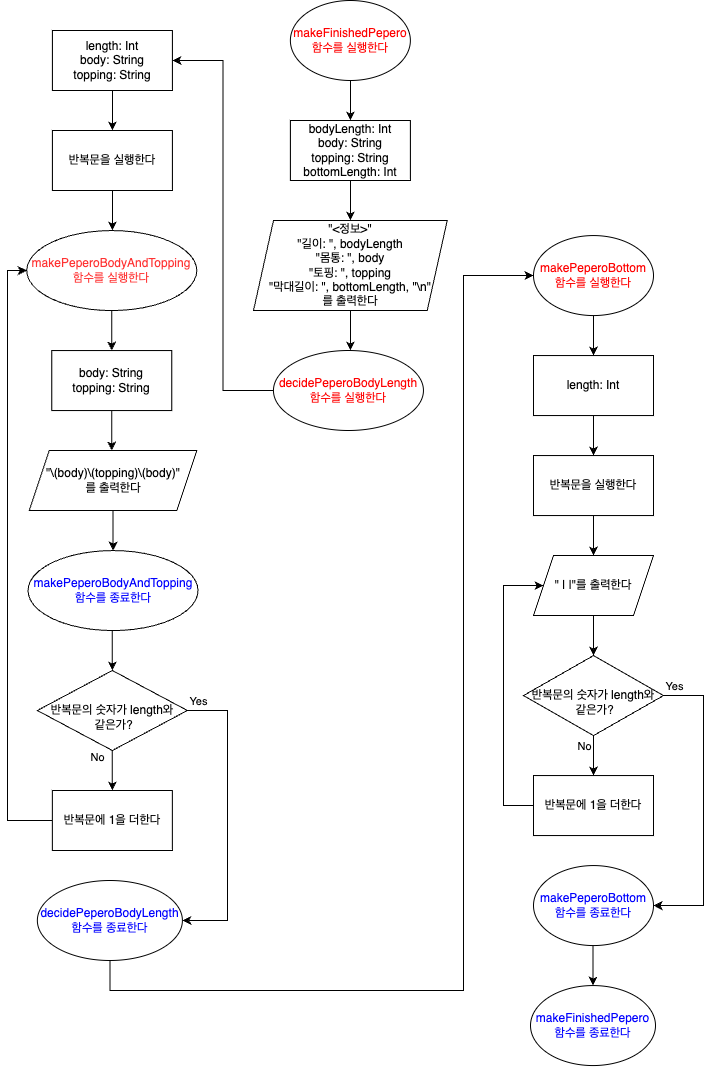

The diagram above was exported from draw.io. Its source (the exported page's mxGraphModel, read from the mxfile embedded in the PNG):
<mxGraphModel dx="2022" dy="1206" grid="1" gridSize="10" guides="1" tooltips="1" connect="1" arrows="1" fold="1" page="1" pageScale="1" pageWidth="827" pageHeight="1169" math="0" shadow="0">
  <root>
    <mxCell id="0" />
    <mxCell id="1" parent="0" />
    <mxCell id="5YEQBDW-T-td1LSV2sMP-67" style="edgeStyle=orthogonalEdgeStyle;rounded=0;orthogonalLoop=1;jettySize=auto;html=1;fontColor=#0000FF;entryX=1;entryY=0.5;entryDx=0;entryDy=0;" edge="1" parent="1" source="5YEQBDW-T-td1LSV2sMP-1" target="5YEQBDW-T-td1LSV2sMP-8">
      <mxGeometry relative="1" as="geometry">
        <mxPoint x="530" y="409.9999999999998" as="targetPoint" />
      </mxGeometry>
    </mxCell>
    <mxCell id="5YEQBDW-T-td1LSV2sMP-1" value="&lt;font color=&quot;#ff0000&quot;&gt;decidePeperoBodyLength함수를 실행한다&lt;/font&gt;" style="ellipse;whiteSpace=wrap;html=1;" vertex="1" parent="1">
      <mxGeometry x="569.95" y="390" width="150" height="80" as="geometry" />
    </mxCell>
    <mxCell id="5YEQBDW-T-td1LSV2sMP-6" value="" style="edgeStyle=orthogonalEdgeStyle;rounded=0;orthogonalLoop=1;jettySize=auto;html=1;" edge="1" parent="1" source="5YEQBDW-T-td1LSV2sMP-2">
      <mxGeometry relative="1" as="geometry">
        <mxPoint x="408.28" y="390.05999999999995" as="targetPoint" />
      </mxGeometry>
    </mxCell>
    <mxCell id="5YEQBDW-T-td1LSV2sMP-2" value="&lt;font color=&quot;#ff3333&quot;&gt;makePeperoBodyAndTopping 함수를 실행한다&lt;/font&gt;" style="ellipse;whiteSpace=wrap;html=1;" vertex="1" parent="1">
      <mxGeometry x="323.28" y="270.05999999999995" width="170" height="80" as="geometry" />
    </mxCell>
    <mxCell id="5YEQBDW-T-td1LSV2sMP-35" value="" style="edgeStyle=orthogonalEdgeStyle;rounded=0;orthogonalLoop=1;jettySize=auto;html=1;" edge="1" parent="1" source="5YEQBDW-T-td1LSV2sMP-3" target="5YEQBDW-T-td1LSV2sMP-34">
      <mxGeometry relative="1" as="geometry" />
    </mxCell>
    <mxCell id="5YEQBDW-T-td1LSV2sMP-3" value="&lt;font color=&quot;#ff0000&quot;&gt;makePeperoBottom&lt;br&gt;함수를 실행한다&lt;/font&gt;" style="ellipse;whiteSpace=wrap;html=1;" vertex="1" parent="1">
      <mxGeometry x="830" y="275.06" width="120" height="80" as="geometry" />
    </mxCell>
    <mxCell id="5YEQBDW-T-td1LSV2sMP-53" value="" style="edgeStyle=orthogonalEdgeStyle;rounded=0;orthogonalLoop=1;jettySize=auto;html=1;" edge="1" parent="1" source="5YEQBDW-T-td1LSV2sMP-4" target="5YEQBDW-T-td1LSV2sMP-52">
      <mxGeometry relative="1" as="geometry" />
    </mxCell>
    <mxCell id="5YEQBDW-T-td1LSV2sMP-4" value="&lt;font color=&quot;#ff0000&quot;&gt;makeFinishedPepero함수를 실행한다&lt;/font&gt;" style="ellipse;whiteSpace=wrap;html=1;" vertex="1" parent="1">
      <mxGeometry x="586.88" y="40" width="120" height="80" as="geometry" />
    </mxCell>
    <mxCell id="5YEQBDW-T-td1LSV2sMP-11" value="" style="edgeStyle=orthogonalEdgeStyle;rounded=0;orthogonalLoop=1;jettySize=auto;html=1;" edge="1" parent="1" source="5YEQBDW-T-td1LSV2sMP-8" target="5YEQBDW-T-td1LSV2sMP-10">
      <mxGeometry relative="1" as="geometry" />
    </mxCell>
    <mxCell id="5YEQBDW-T-td1LSV2sMP-8" value="length: Int&lt;br&gt;body: String&lt;br&gt;topping: String" style="whiteSpace=wrap;html=1;" vertex="1" parent="1">
      <mxGeometry x="348.90000000000003" y="70" width="120" height="60" as="geometry" />
    </mxCell>
    <mxCell id="5YEQBDW-T-td1LSV2sMP-13" value="" style="edgeStyle=orthogonalEdgeStyle;rounded=0;orthogonalLoop=1;jettySize=auto;html=1;entryX=0.5;entryY=0;entryDx=0;entryDy=0;" edge="1" parent="1" source="5YEQBDW-T-td1LSV2sMP-10">
      <mxGeometry relative="1" as="geometry">
        <mxPoint x="408.9000000000001" y="269.9999999999998" as="targetPoint" />
      </mxGeometry>
    </mxCell>
    <mxCell id="5YEQBDW-T-td1LSV2sMP-10" value="반복문을 실행한다" style="whiteSpace=wrap;html=1;" vertex="1" parent="1">
      <mxGeometry x="348.90000000000003" y="170" width="120" height="60" as="geometry" />
    </mxCell>
    <mxCell id="5YEQBDW-T-td1LSV2sMP-27" value="" style="edgeStyle=orthogonalEdgeStyle;rounded=0;orthogonalLoop=1;jettySize=auto;html=1;" edge="1" parent="1" source="5YEQBDW-T-td1LSV2sMP-12" target="5YEQBDW-T-td1LSV2sMP-26">
      <mxGeometry relative="1" as="geometry" />
    </mxCell>
    <mxCell id="5YEQBDW-T-td1LSV2sMP-28" value="No" style="edgeLabel;html=1;align=center;verticalAlign=middle;resizable=0;points=[];" vertex="1" connectable="0" parent="5YEQBDW-T-td1LSV2sMP-27">
      <mxGeometry x="-0.72" y="2" relative="1" as="geometry">
        <mxPoint x="-17" as="offset" />
      </mxGeometry>
    </mxCell>
    <mxCell id="5YEQBDW-T-td1LSV2sMP-31" value="" style="edgeStyle=orthogonalEdgeStyle;rounded=0;orthogonalLoop=1;jettySize=auto;html=1;" edge="1" parent="1" source="5YEQBDW-T-td1LSV2sMP-12">
      <mxGeometry relative="1" as="geometry">
        <mxPoint x="478.8499999999999" y="959.9411764705881" as="targetPoint" />
        <Array as="points">
          <mxPoint x="523.9000000000001" y="750" />
          <mxPoint x="523.9000000000001" y="960" />
        </Array>
      </mxGeometry>
    </mxCell>
    <mxCell id="5YEQBDW-T-td1LSV2sMP-32" value="Yes" style="edgeLabel;html=1;align=center;verticalAlign=middle;resizable=0;points=[];" vertex="1" connectable="0" parent="5YEQBDW-T-td1LSV2sMP-31">
      <mxGeometry x="-0.7923" y="-3" relative="1" as="geometry">
        <mxPoint x="-20" y="-13" as="offset" />
      </mxGeometry>
    </mxCell>
    <mxCell id="5YEQBDW-T-td1LSV2sMP-12" value="&lt;br&gt;반복문의 숫자가 length와&lt;br&gt;&amp;nbsp;같은가?" style="rhombus;whiteSpace=wrap;html=1;" vertex="1" parent="1">
      <mxGeometry x="333.85" y="710" width="150" height="80" as="geometry" />
    </mxCell>
    <mxCell id="5YEQBDW-T-td1LSV2sMP-17" value="" style="edgeStyle=orthogonalEdgeStyle;rounded=0;orthogonalLoop=1;jettySize=auto;html=1;" edge="1" parent="1" source="5YEQBDW-T-td1LSV2sMP-16">
      <mxGeometry relative="1" as="geometry">
        <mxPoint x="408.28" y="490.05999999999995" as="targetPoint" />
      </mxGeometry>
    </mxCell>
    <mxCell id="5YEQBDW-T-td1LSV2sMP-16" value="body: String&lt;br&gt;topping: String" style="whiteSpace=wrap;html=1;" vertex="1" parent="1">
      <mxGeometry x="348.28" y="390.05999999999995" width="120" height="60" as="geometry" />
    </mxCell>
    <mxCell id="5YEQBDW-T-td1LSV2sMP-24" value="" style="edgeStyle=orthogonalEdgeStyle;rounded=0;orthogonalLoop=1;jettySize=auto;html=1;" edge="1" parent="1" target="5YEQBDW-T-td1LSV2sMP-12">
      <mxGeometry relative="1" as="geometry">
        <mxPoint x="408.8500000000001" y="669.9999999999998" as="sourcePoint" />
      </mxGeometry>
    </mxCell>
    <mxCell id="5YEQBDW-T-td1LSV2sMP-29" style="edgeStyle=orthogonalEdgeStyle;rounded=0;orthogonalLoop=1;jettySize=auto;html=1;entryX=0;entryY=0.5;entryDx=0;entryDy=0;" edge="1" parent="1" source="5YEQBDW-T-td1LSV2sMP-26" target="5YEQBDW-T-td1LSV2sMP-2">
      <mxGeometry relative="1" as="geometry">
        <mxPoint x="323.8500000000001" y="639.9999999999998" as="targetPoint" />
        <Array as="points">
          <mxPoint x="304" y="860" />
          <mxPoint x="304" y="310" />
        </Array>
      </mxGeometry>
    </mxCell>
    <mxCell id="5YEQBDW-T-td1LSV2sMP-26" value="반복문에 1을 더한다" style="whiteSpace=wrap;html=1;" vertex="1" parent="1">
      <mxGeometry x="348.85" y="830" width="120" height="60" as="geometry" />
    </mxCell>
    <mxCell id="5YEQBDW-T-td1LSV2sMP-37" value="" style="edgeStyle=orthogonalEdgeStyle;rounded=0;orthogonalLoop=1;jettySize=auto;html=1;" edge="1" parent="1" source="5YEQBDW-T-td1LSV2sMP-34" target="5YEQBDW-T-td1LSV2sMP-36">
      <mxGeometry relative="1" as="geometry" />
    </mxCell>
    <mxCell id="5YEQBDW-T-td1LSV2sMP-34" value="length: Int" style="whiteSpace=wrap;html=1;" vertex="1" parent="1">
      <mxGeometry x="830" y="395.06" width="120" height="60" as="geometry" />
    </mxCell>
    <mxCell id="5YEQBDW-T-td1LSV2sMP-40" value="" style="edgeStyle=orthogonalEdgeStyle;rounded=0;orthogonalLoop=1;jettySize=auto;html=1;" edge="1" parent="1" source="5YEQBDW-T-td1LSV2sMP-36" target="5YEQBDW-T-td1LSV2sMP-39">
      <mxGeometry relative="1" as="geometry" />
    </mxCell>
    <mxCell id="5YEQBDW-T-td1LSV2sMP-36" value="반복문을 실행한다" style="whiteSpace=wrap;html=1;" vertex="1" parent="1">
      <mxGeometry x="830" y="495.06" width="120" height="60" as="geometry" />
    </mxCell>
    <mxCell id="5YEQBDW-T-td1LSV2sMP-62" value="" style="edgeStyle=orthogonalEdgeStyle;rounded=0;orthogonalLoop=1;jettySize=auto;html=1;" edge="1" parent="1" source="5YEQBDW-T-td1LSV2sMP-38" target="5YEQBDW-T-td1LSV2sMP-61">
      <mxGeometry relative="1" as="geometry" />
    </mxCell>
    <mxCell id="5YEQBDW-T-td1LSV2sMP-38" value="&quot;\(body)\(topping)\(body)&quot;&lt;br style=&quot;border-color: var(--border-color);&quot;&gt;를 출력한다" style="shape=parallelogram;perimeter=parallelogramPerimeter;whiteSpace=wrap;html=1;fixedSize=1;" vertex="1" parent="1">
      <mxGeometry x="325.78" y="490.05999999999995" width="167.5" height="60" as="geometry" />
    </mxCell>
    <mxCell id="5YEQBDW-T-td1LSV2sMP-42" value="" style="edgeStyle=orthogonalEdgeStyle;rounded=0;orthogonalLoop=1;jettySize=auto;html=1;" edge="1" parent="1" source="5YEQBDW-T-td1LSV2sMP-39" target="5YEQBDW-T-td1LSV2sMP-41">
      <mxGeometry relative="1" as="geometry" />
    </mxCell>
    <mxCell id="5YEQBDW-T-td1LSV2sMP-39" value="&quot; | |&quot;를 출력한다" style="shape=parallelogram;perimeter=parallelogramPerimeter;whiteSpace=wrap;html=1;fixedSize=1;" vertex="1" parent="1">
      <mxGeometry x="830" y="595.06" width="120" height="60" as="geometry" />
    </mxCell>
    <mxCell id="5YEQBDW-T-td1LSV2sMP-44" value="" style="edgeStyle=orthogonalEdgeStyle;rounded=0;orthogonalLoop=1;jettySize=auto;html=1;" edge="1" parent="1" source="5YEQBDW-T-td1LSV2sMP-41" target="5YEQBDW-T-td1LSV2sMP-43">
      <mxGeometry relative="1" as="geometry" />
    </mxCell>
    <mxCell id="5YEQBDW-T-td1LSV2sMP-46" value="No" style="edgeLabel;html=1;align=center;verticalAlign=middle;resizable=0;points=[];" vertex="1" connectable="0" parent="5YEQBDW-T-td1LSV2sMP-44">
      <mxGeometry x="-0.3357" y="-1" relative="1" as="geometry">
        <mxPoint x="-9" y="-3" as="offset" />
      </mxGeometry>
    </mxCell>
    <mxCell id="5YEQBDW-T-td1LSV2sMP-50" style="edgeStyle=orthogonalEdgeStyle;rounded=0;orthogonalLoop=1;jettySize=auto;html=1;entryX=1;entryY=0.5;entryDx=0;entryDy=0;" edge="1" parent="1" source="5YEQBDW-T-td1LSV2sMP-41">
      <mxGeometry relative="1" as="geometry">
        <mxPoint x="950" y="945.0599999999997" as="targetPoint" />
        <Array as="points">
          <mxPoint x="1000" y="735.06" />
          <mxPoint x="1000" y="945.06" />
        </Array>
      </mxGeometry>
    </mxCell>
    <mxCell id="5YEQBDW-T-td1LSV2sMP-51" value="Yes" style="edgeLabel;html=1;align=center;verticalAlign=middle;resizable=0;points=[];" vertex="1" connectable="0" parent="5YEQBDW-T-td1LSV2sMP-50">
      <mxGeometry x="-0.9236" y="2" relative="1" as="geometry">
        <mxPoint y="-8" as="offset" />
      </mxGeometry>
    </mxCell>
    <mxCell id="5YEQBDW-T-td1LSV2sMP-41" value="&lt;br&gt;반복문의 숫자가 length와&lt;br&gt;&amp;nbsp;같은가?" style="rhombus;whiteSpace=wrap;html=1;" vertex="1" parent="1">
      <mxGeometry x="820" y="695.06" width="140" height="80" as="geometry" />
    </mxCell>
    <mxCell id="5YEQBDW-T-td1LSV2sMP-45" style="edgeStyle=orthogonalEdgeStyle;rounded=0;orthogonalLoop=1;jettySize=auto;html=1;entryX=0;entryY=0.5;entryDx=0;entryDy=0;" edge="1" parent="1" source="5YEQBDW-T-td1LSV2sMP-43" target="5YEQBDW-T-td1LSV2sMP-39">
      <mxGeometry relative="1" as="geometry">
        <Array as="points">
          <mxPoint x="800" y="845.06" />
          <mxPoint x="800" y="625.06" />
        </Array>
      </mxGeometry>
    </mxCell>
    <mxCell id="5YEQBDW-T-td1LSV2sMP-43" value="반복문에 1을 더한다" style="whiteSpace=wrap;html=1;" vertex="1" parent="1">
      <mxGeometry x="830" y="815.06" width="120" height="60" as="geometry" />
    </mxCell>
    <mxCell id="5YEQBDW-T-td1LSV2sMP-55" value="" style="edgeStyle=orthogonalEdgeStyle;rounded=0;orthogonalLoop=1;jettySize=auto;html=1;" edge="1" parent="1" source="5YEQBDW-T-td1LSV2sMP-52" target="5YEQBDW-T-td1LSV2sMP-54">
      <mxGeometry relative="1" as="geometry" />
    </mxCell>
    <mxCell id="5YEQBDW-T-td1LSV2sMP-52" value="bodyLength: Int&lt;br&gt;body: String&lt;br&gt;topping: String&lt;br&gt;bottomLength: Int" style="whiteSpace=wrap;html=1;" vertex="1" parent="1">
      <mxGeometry x="586.88" y="160" width="120" height="60" as="geometry" />
    </mxCell>
    <mxCell id="5YEQBDW-T-td1LSV2sMP-58" value="" style="edgeStyle=orthogonalEdgeStyle;rounded=0;orthogonalLoop=1;jettySize=auto;html=1;" edge="1" parent="1" source="5YEQBDW-T-td1LSV2sMP-54">
      <mxGeometry relative="1" as="geometry">
        <mxPoint x="646.875" y="389.9999999999998" as="targetPoint" />
      </mxGeometry>
    </mxCell>
    <mxCell id="5YEQBDW-T-td1LSV2sMP-54" value="&quot;&amp;lt;정보&amp;gt;&quot;&lt;br&gt;&quot;길이: &quot;, bodyLength&lt;br&gt;&quot;몸통: &quot;, body&lt;br&gt;&quot;토핑: &quot;, topping&lt;br&gt;&quot;막대길이: &quot;, bottomLength, &quot;\n&quot;&lt;br&gt;를 출력한다" style="shape=parallelogram;perimeter=parallelogramPerimeter;whiteSpace=wrap;html=1;fixedSize=1;" vertex="1" parent="1">
      <mxGeometry x="550" y="260" width="193.75" height="90" as="geometry" />
    </mxCell>
    <mxCell id="5YEQBDW-T-td1LSV2sMP-64" value="" style="edgeStyle=orthogonalEdgeStyle;rounded=0;orthogonalLoop=1;jettySize=auto;html=1;fontColor=#0000FF;" edge="1" parent="1" target="5YEQBDW-T-td1LSV2sMP-63">
      <mxGeometry relative="1" as="geometry">
        <mxPoint x="889.5" y="985.06" as="sourcePoint" />
      </mxGeometry>
    </mxCell>
    <mxCell id="5YEQBDW-T-td1LSV2sMP-61" value="&lt;font color=&quot;#0000ff&quot;&gt;makePeperoBodyAndTopping 함수를 종료한다&lt;/font&gt;" style="ellipse;whiteSpace=wrap;html=1;" vertex="1" parent="1">
      <mxGeometry x="324.53" y="590.06" width="170" height="80" as="geometry" />
    </mxCell>
    <mxCell id="5YEQBDW-T-td1LSV2sMP-63" value="&lt;font color=&quot;#0000ff&quot;&gt;makeFinishedPepero함수를 종료한다&lt;/font&gt;" style="ellipse;whiteSpace=wrap;html=1;" vertex="1" parent="1">
      <mxGeometry x="827" y="1025.06" width="125" height="80" as="geometry" />
    </mxCell>
    <mxCell id="5YEQBDW-T-td1LSV2sMP-68" style="edgeStyle=orthogonalEdgeStyle;rounded=0;orthogonalLoop=1;jettySize=auto;html=1;entryX=0;entryY=0.5;entryDx=0;entryDy=0;fontColor=#0000FF;" edge="1" parent="1" source="5YEQBDW-T-td1LSV2sMP-65" target="5YEQBDW-T-td1LSV2sMP-3">
      <mxGeometry relative="1" as="geometry">
        <Array as="points">
          <mxPoint x="406" y="1030" />
          <mxPoint x="760" y="1030" />
          <mxPoint x="760" y="315" />
        </Array>
      </mxGeometry>
    </mxCell>
    <mxCell id="5YEQBDW-T-td1LSV2sMP-65" value="decidePeperoBodyLength함수를 종료한다" style="ellipse;whiteSpace=wrap;html=1;fontColor=#0000FF;" vertex="1" parent="1">
      <mxGeometry x="333.85" y="920" width="145.05" height="80" as="geometry" />
    </mxCell>
    <mxCell id="5YEQBDW-T-td1LSV2sMP-66" value="makePeperoBottom&lt;br style=&quot;border-color: var(--border-color);&quot;&gt;함수를 종료한다" style="ellipse;whiteSpace=wrap;html=1;fontColor=#0000FF;" vertex="1" parent="1">
      <mxGeometry x="830" y="905.06" width="120" height="80" as="geometry" />
    </mxCell>
  </root>
</mxGraphModel>